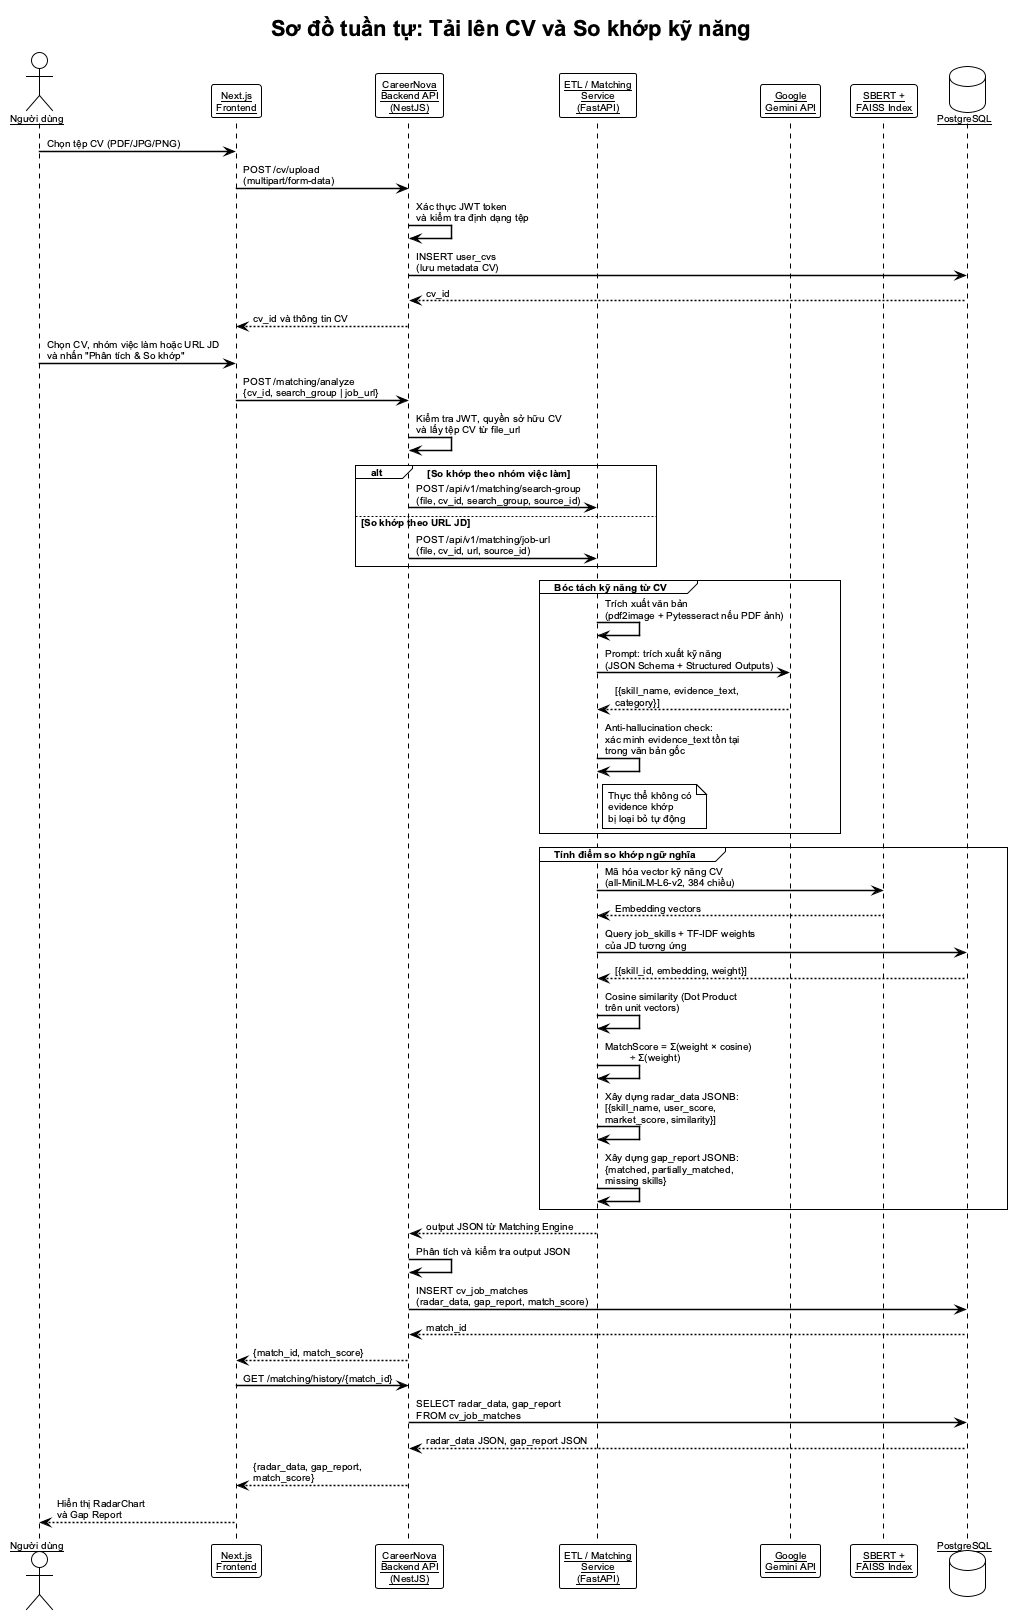

The diagram above was rendered by PlantUML. Its source (embedded in the PNG):
@startuml cv_upload_sequence
!theme plain
skinparam defaultFontSize 10
skinparam defaultFontName Arial
skinparam backgroundColor #FFFFFF
skinparam sequenceArrowThickness 1.5
skinparam sequenceParticipant underline
skinparam sequenceBoxBackgroundColor #F5F5F5

title Sơ đồ tuần tự: Tải lên CV và So khớp kỹ năng

actor       "Người dùng"              as User
participant "Next.js\nFrontend"       as FE
participant "CareerNova\nBackend API\n(NestJS)" as API
participant "ETL / Matching\nService\n(FastAPI)" as ETL
participant "Google\nGemini API"      as GEMINI
participant "SBERT +\nFAISS Index"    as EMBED
database    "PostgreSQL"              as DB

User -> FE   : Chọn tệp CV (PDF/JPG/PNG)
FE   -> API  : POST /cv/upload\n(multipart/form-data)
API  -> API  : Xác thực JWT token\nvà kiểm tra định dạng tệp
API  -> DB   : INSERT user_cvs\n(lưu metadata CV)
DB  --> API  : cv_id

API --> FE   : cv_id và thông tin CV
User -> FE   : Chọn CV, nhóm việc làm hoặc URL JD\nvà nhấn "Phân tích & So khớp"
FE   -> API  : POST /matching/analyze\n{cv_id, search_group | job_url}
API  -> API  : Kiểm tra JWT, quyền sở hữu CV\nvà lấy tệp CV từ file_url

alt So khớp theo nhóm việc làm
    API -> ETL : POST /api/v1/matching/search-group\n(file, cv_id, search_group, source_id)
else So khớp theo URL JD
    API -> ETL : POST /api/v1/matching/job-url\n(file, cv_id, url, source_id)
end

group Bóc tách kỹ năng từ CV
    ETL -> ETL    : Trích xuất văn bản\n(pdf2image + Pytesseract nếu PDF ảnh)
    ETL -> GEMINI : Prompt: trích xuất kỹ năng\n(JSON Schema + Structured Outputs)
    GEMINI --> ETL : [{skill_name, evidence_text,\ncategory}]
    ETL -> ETL    : Anti-hallucination check:\nxác minh evidence_text tồn tại\ntrong văn bản gốc
    note right of ETL : Thực thể không có\nevidence khớp\nbị loại bỏ tự động
end

group Tính điểm so khớp ngữ nghĩa
    ETL -> EMBED  : Mã hóa vector kỹ năng CV\n(all-MiniLM-L6-v2, 384 chiều)
    EMBED --> ETL : Embedding vectors
    ETL -> DB     : Query job_skills + TF-IDF weights\ncủa JD tương ứng
    DB  --> ETL   : [{skill_id, embedding, weight}]
    ETL -> ETL    : Cosine similarity (Dot Product\ntrên unit vectors)
    ETL -> ETL    : MatchScore = Σ(weight × cosine)\n         ÷ Σ(weight)
    ETL -> ETL    : Xây dựng radar_data JSONB:\n[{skill_name, user_score,\nmarket_score, similarity}]
    ETL -> ETL    : Xây dựng gap_report JSONB:\n{matched, partially_matched,\nmissing skills}
end

ETL --> API  : output JSON từ Matching Engine
API  -> API  : Phân tích và kiểm tra output JSON
API -> DB    : INSERT cv_job_matches\n(radar_data, gap_report, match_score)
DB --> API   : match_id
API --> FE   : {match_id, match_score}

FE   -> API  : GET /matching/history/{match_id}
API  -> DB   : SELECT radar_data, gap_report\nFROM cv_job_matches
DB  --> API  : radar_data JSON, gap_report JSON
API --> FE   : {radar_data, gap_report,\nmatch_score}

FE  --> User : Hiển thị RadarChart\nvà Gap Report

@enduml